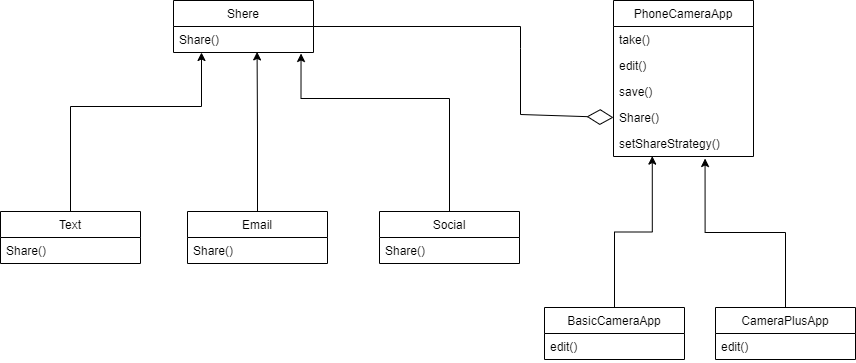

The diagram above was exported from draw.io. Its source (the exported page's mxGraphModel, read from the mxfile embedded in the PNG):
<mxGraphModel dx="1362" dy="577" grid="0" gridSize="10" guides="1" tooltips="1" connect="1" arrows="1" fold="1" page="0" pageScale="1" pageWidth="827" pageHeight="1169" math="0" shadow="0">
  <root>
    <mxCell id="0" />
    <mxCell id="1" parent="0" />
    <mxCell id="91onzTm2SzZ6NhcgmH-3-1" value="Shere" style="swimlane;fontStyle=0;childLayout=stackLayout;horizontal=1;startSize=26;fillColor=none;horizontalStack=0;resizeParent=1;resizeParentMax=0;resizeLast=0;collapsible=1;marginBottom=0;" vertex="1" parent="1">
      <mxGeometry x="168" y="46" width="140" height="52" as="geometry" />
    </mxCell>
    <mxCell id="91onzTm2SzZ6NhcgmH-3-2" value="Share()" style="text;strokeColor=none;fillColor=none;align=left;verticalAlign=top;spacingLeft=4;spacingRight=4;overflow=hidden;rotatable=0;points=[[0,0.5],[1,0.5]];portConstraint=eastwest;" vertex="1" parent="91onzTm2SzZ6NhcgmH-3-1">
      <mxGeometry y="26" width="140" height="26" as="geometry" />
    </mxCell>
    <mxCell id="91onzTm2SzZ6NhcgmH-3-20" style="edgeStyle=orthogonalEdgeStyle;rounded=0;orthogonalLoop=1;jettySize=auto;html=1;" edge="1" parent="1" source="91onzTm2SzZ6NhcgmH-3-5" target="91onzTm2SzZ6NhcgmH-3-2">
      <mxGeometry relative="1" as="geometry">
        <Array as="points">
          <mxPoint x="65" y="152" />
          <mxPoint x="196" y="152" />
        </Array>
      </mxGeometry>
    </mxCell>
    <mxCell id="91onzTm2SzZ6NhcgmH-3-5" value="Text" style="swimlane;fontStyle=0;childLayout=stackLayout;horizontal=1;startSize=26;fillColor=none;horizontalStack=0;resizeParent=1;resizeParentMax=0;resizeLast=0;collapsible=1;marginBottom=0;" vertex="1" parent="1">
      <mxGeometry x="-5" y="257" width="140" height="52" as="geometry" />
    </mxCell>
    <mxCell id="91onzTm2SzZ6NhcgmH-3-17" value="Share()" style="text;strokeColor=none;fillColor=none;align=left;verticalAlign=top;spacingLeft=4;spacingRight=4;overflow=hidden;rotatable=0;points=[[0,0.5],[1,0.5]];portConstraint=eastwest;" vertex="1" parent="91onzTm2SzZ6NhcgmH-3-5">
      <mxGeometry y="26" width="140" height="26" as="geometry" />
    </mxCell>
    <mxCell id="91onzTm2SzZ6NhcgmH-3-21" style="edgeStyle=orthogonalEdgeStyle;rounded=0;orthogonalLoop=1;jettySize=auto;html=1;entryX=0.597;entryY=0.977;entryDx=0;entryDy=0;entryPerimeter=0;" edge="1" parent="1" source="91onzTm2SzZ6NhcgmH-3-9" target="91onzTm2SzZ6NhcgmH-3-2">
      <mxGeometry relative="1" as="geometry" />
    </mxCell>
    <mxCell id="91onzTm2SzZ6NhcgmH-3-9" value="Email" style="swimlane;fontStyle=0;childLayout=stackLayout;horizontal=1;startSize=26;fillColor=none;horizontalStack=0;resizeParent=1;resizeParentMax=0;resizeLast=0;collapsible=1;marginBottom=0;" vertex="1" parent="1">
      <mxGeometry x="182" y="257" width="140" height="52" as="geometry" />
    </mxCell>
    <mxCell id="91onzTm2SzZ6NhcgmH-3-18" value="Share()" style="text;strokeColor=none;fillColor=none;align=left;verticalAlign=top;spacingLeft=4;spacingRight=4;overflow=hidden;rotatable=0;points=[[0,0.5],[1,0.5]];portConstraint=eastwest;" vertex="1" parent="91onzTm2SzZ6NhcgmH-3-9">
      <mxGeometry y="26" width="140" height="26" as="geometry" />
    </mxCell>
    <mxCell id="91onzTm2SzZ6NhcgmH-3-22" style="edgeStyle=orthogonalEdgeStyle;rounded=0;orthogonalLoop=1;jettySize=auto;html=1;entryX=0.911;entryY=1.038;entryDx=0;entryDy=0;entryPerimeter=0;" edge="1" parent="1" source="91onzTm2SzZ6NhcgmH-3-13" target="91onzTm2SzZ6NhcgmH-3-2">
      <mxGeometry relative="1" as="geometry">
        <Array as="points">
          <mxPoint x="444" y="144" />
          <mxPoint x="296" y="144" />
        </Array>
      </mxGeometry>
    </mxCell>
    <mxCell id="91onzTm2SzZ6NhcgmH-3-13" value="Social" style="swimlane;fontStyle=0;childLayout=stackLayout;horizontal=1;startSize=26;fillColor=none;horizontalStack=0;resizeParent=1;resizeParentMax=0;resizeLast=0;collapsible=1;marginBottom=0;" vertex="1" parent="1">
      <mxGeometry x="374" y="257" width="140" height="52" as="geometry" />
    </mxCell>
    <mxCell id="91onzTm2SzZ6NhcgmH-3-19" value="Share()" style="text;strokeColor=none;fillColor=none;align=left;verticalAlign=top;spacingLeft=4;spacingRight=4;overflow=hidden;rotatable=0;points=[[0,0.5],[1,0.5]];portConstraint=eastwest;" vertex="1" parent="91onzTm2SzZ6NhcgmH-3-13">
      <mxGeometry y="26" width="140" height="26" as="geometry" />
    </mxCell>
    <mxCell id="91onzTm2SzZ6NhcgmH-3-23" value="PhoneCameraApp" style="swimlane;fontStyle=0;childLayout=stackLayout;horizontal=1;startSize=26;fillColor=none;horizontalStack=0;resizeParent=1;resizeParentMax=0;resizeLast=0;collapsible=1;marginBottom=0;" vertex="1" parent="1">
      <mxGeometry x="608" y="46" width="140" height="156" as="geometry" />
    </mxCell>
    <mxCell id="91onzTm2SzZ6NhcgmH-3-24" value="take()" style="text;strokeColor=none;fillColor=none;align=left;verticalAlign=top;spacingLeft=4;spacingRight=4;overflow=hidden;rotatable=0;points=[[0,0.5],[1,0.5]];portConstraint=eastwest;" vertex="1" parent="91onzTm2SzZ6NhcgmH-3-23">
      <mxGeometry y="26" width="140" height="26" as="geometry" />
    </mxCell>
    <mxCell id="91onzTm2SzZ6NhcgmH-3-25" value="edit()" style="text;strokeColor=none;fillColor=none;align=left;verticalAlign=top;spacingLeft=4;spacingRight=4;overflow=hidden;rotatable=0;points=[[0,0.5],[1,0.5]];portConstraint=eastwest;" vertex="1" parent="91onzTm2SzZ6NhcgmH-3-23">
      <mxGeometry y="52" width="140" height="26" as="geometry" />
    </mxCell>
    <mxCell id="91onzTm2SzZ6NhcgmH-3-26" value="save()" style="text;strokeColor=none;fillColor=none;align=left;verticalAlign=top;spacingLeft=4;spacingRight=4;overflow=hidden;rotatable=0;points=[[0,0.5],[1,0.5]];portConstraint=eastwest;" vertex="1" parent="91onzTm2SzZ6NhcgmH-3-23">
      <mxGeometry y="78" width="140" height="26" as="geometry" />
    </mxCell>
    <mxCell id="91onzTm2SzZ6NhcgmH-3-27" value="Share()" style="text;strokeColor=none;fillColor=none;align=left;verticalAlign=top;spacingLeft=4;spacingRight=4;overflow=hidden;rotatable=0;points=[[0,0.5],[1,0.5]];portConstraint=eastwest;" vertex="1" parent="91onzTm2SzZ6NhcgmH-3-23">
      <mxGeometry y="104" width="140" height="26" as="geometry" />
    </mxCell>
    <mxCell id="91onzTm2SzZ6NhcgmH-3-28" value="setShareStrategy()" style="text;strokeColor=none;fillColor=none;align=left;verticalAlign=top;spacingLeft=4;spacingRight=4;overflow=hidden;rotatable=0;points=[[0,0.5],[1,0.5]];portConstraint=eastwest;" vertex="1" parent="91onzTm2SzZ6NhcgmH-3-23">
      <mxGeometry y="130" width="140" height="26" as="geometry" />
    </mxCell>
    <mxCell id="91onzTm2SzZ6NhcgmH-3-30" value="" style="endArrow=diamondThin;endFill=0;endSize=24;html=1;rounded=0;entryX=0;entryY=0.5;entryDx=0;entryDy=0;" edge="1" parent="1" source="91onzTm2SzZ6NhcgmH-3-1" target="91onzTm2SzZ6NhcgmH-3-27">
      <mxGeometry width="160" relative="1" as="geometry">
        <mxPoint x="352" y="248" as="sourcePoint" />
        <mxPoint x="512" y="248" as="targetPoint" />
        <Array as="points">
          <mxPoint x="515" y="72" />
          <mxPoint x="515" y="94" />
          <mxPoint x="515" y="160" />
        </Array>
      </mxGeometry>
    </mxCell>
    <mxCell id="91onzTm2SzZ6NhcgmH-3-35" style="edgeStyle=orthogonalEdgeStyle;rounded=0;orthogonalLoop=1;jettySize=auto;html=1;entryX=0.277;entryY=0.985;entryDx=0;entryDy=0;entryPerimeter=0;" edge="1" parent="1" source="91onzTm2SzZ6NhcgmH-3-31" target="91onzTm2SzZ6NhcgmH-3-28">
      <mxGeometry relative="1" as="geometry" />
    </mxCell>
    <mxCell id="91onzTm2SzZ6NhcgmH-3-31" value="BasicCameraApp" style="swimlane;fontStyle=0;childLayout=stackLayout;horizontal=1;startSize=26;fillColor=none;horizontalStack=0;resizeParent=1;resizeParentMax=0;resizeLast=0;collapsible=1;marginBottom=0;" vertex="1" parent="1">
      <mxGeometry x="539" y="353" width="140" height="52" as="geometry" />
    </mxCell>
    <mxCell id="91onzTm2SzZ6NhcgmH-3-32" value="edit()" style="text;strokeColor=none;fillColor=none;align=left;verticalAlign=top;spacingLeft=4;spacingRight=4;overflow=hidden;rotatable=0;points=[[0,0.5],[1,0.5]];portConstraint=eastwest;" vertex="1" parent="91onzTm2SzZ6NhcgmH-3-31">
      <mxGeometry y="26" width="140" height="26" as="geometry" />
    </mxCell>
    <mxCell id="91onzTm2SzZ6NhcgmH-3-36" style="edgeStyle=orthogonalEdgeStyle;rounded=0;orthogonalLoop=1;jettySize=auto;html=1;entryX=0.654;entryY=1.077;entryDx=0;entryDy=0;entryPerimeter=0;" edge="1" parent="1" source="91onzTm2SzZ6NhcgmH-3-33" target="91onzTm2SzZ6NhcgmH-3-28">
      <mxGeometry relative="1" as="geometry">
        <Array as="points">
          <mxPoint x="780" y="278" />
          <mxPoint x="700" y="278" />
        </Array>
      </mxGeometry>
    </mxCell>
    <mxCell id="91onzTm2SzZ6NhcgmH-3-33" value="CameraPlusApp" style="swimlane;fontStyle=0;childLayout=stackLayout;horizontal=1;startSize=26;fillColor=none;horizontalStack=0;resizeParent=1;resizeParentMax=0;resizeLast=0;collapsible=1;marginBottom=0;" vertex="1" parent="1">
      <mxGeometry x="710" y="353" width="140" height="52" as="geometry" />
    </mxCell>
    <mxCell id="91onzTm2SzZ6NhcgmH-3-34" value="edit()" style="text;strokeColor=none;fillColor=none;align=left;verticalAlign=top;spacingLeft=4;spacingRight=4;overflow=hidden;rotatable=0;points=[[0,0.5],[1,0.5]];portConstraint=eastwest;" vertex="1" parent="91onzTm2SzZ6NhcgmH-3-33">
      <mxGeometry y="26" width="140" height="26" as="geometry" />
    </mxCell>
  </root>
</mxGraphModel>